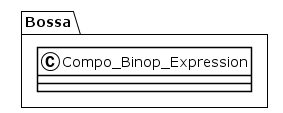

The diagram above was rendered by PlantUML. Its source (embedded in the PNG):
@startuml
!theme plain
package Bossa {
class Compo_Binop_Expression {
}
}
@enduml